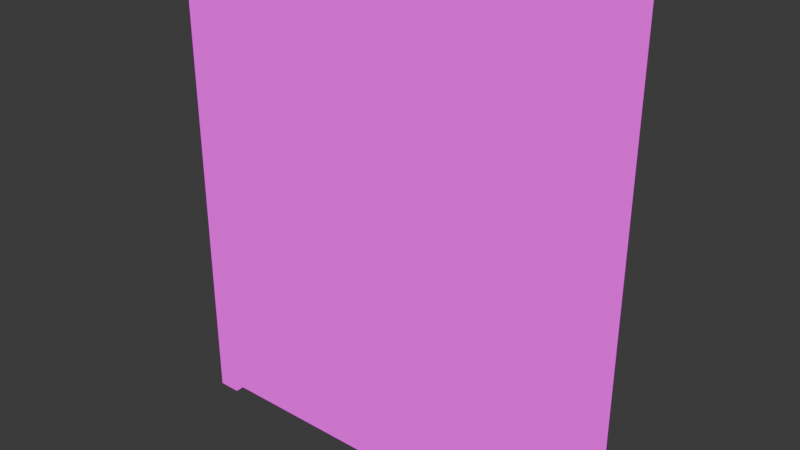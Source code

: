 # Source: Bookshelf.blend  (saved by Blender 5.1.30; exported with 4.5.12 LTS)
import bpy
from mathutils import Matrix  # noqa: F401  (used for matrix-valued properties, if any)

bpy.ops.wm.read_factory_settings(use_empty=True)
scene = bpy.context.scene
scene.name = 'Scene'

# ---- collections
col_collection = bpy.data.collections.new('Collection'); scene.collection.children.link(col_collection)

# ---- images (referenced by path relative to the original .blend; pixels are not part of the script)
import os
ASSET_DIR = os.environ.get("B2B_ASSET_DIR", "")  # directory of the original .blend (textures are referenced by path, not embedded)
HERE = os.path.dirname(os.path.abspath(__file__))  # packed textures are extracted next to this script under _unpacked/

def load_image(name, relpath, width, height, colorspace="sRGB"):
    """Load a texture the original file referenced (path relative to the .blend, or extracted next to this script)."""
    p = next((c for c in (os.path.join(HERE, relpath), os.path.join(ASSET_DIR, relpath)) if relpath and os.path.exists(c)), "")
    if p:
        img = bpy.data.images.load(p, check_existing=True)
        img.name = name
    else:  # same state as the original file: an image datablock whose file is absent (Cycles renders it pink)
        img = bpy.data.images.new(name, width, height)
        img.source = "FILE"
        img.filepath = "//" + (relpath or name)
    img.colorspace_settings.name = colorspace
    return img
img_bookshelftext_png = load_image('Bookshelftext.png', 'Bookshelftext.png', 1024, 1024, 'sRGB')

# ---- materials (node trees are filled in below, after node groups)
mat_material = bpy.data.materials.new('Material')
mat_material.alpha_threshold = 0.0
mat_material.use_backface_culling_lightprobe_volume = False
mat_material.roughness = 0.5
mat_material.line_color = (0.0, 0.0, 0.0, 1.0)

# ---- material node trees
mat_material.use_nodes = True; mat_material.node_tree.nodes.clear()
_N = mat_material.node_tree.nodes; _L = mat_material.node_tree.links
n0 = _N.new('ShaderNodeOutputMaterial'); n0.name = 'Material Output'; n0.location = (200, 100)
n1 = _N.new('ShaderNodeTexImage'); n1.name = 'Image Texture'; n1.location = (-137, 84)
n1.image = img_bookshelftext_png
_L.new(n1.outputs[0], n0.inputs[0])
n0.is_active_output = True

# ---- world
world_world = bpy.data.worlds.new('World'); scene.world = world_world
world_world.use_nodes = True; world_world.node_tree.nodes.clear()
_N = world_world.node_tree.nodes; _L = world_world.node_tree.links
n0 = _N.new('ShaderNodeOutputWorld'); n0.name = 'World Output'; n0.location = (200, 100)
n1 = _N.new('ShaderNodeBackground'); n1.name = 'Background'; n1.location = (-200, 100)
n1.inputs[0].default_value = (0.05088, 0.05088, 0.05088, 1.0)
_L.new(n1.outputs[0], n0.inputs[0])
n0.is_active_output = True
world_world.color = (0.05088, 0.05088, 0.05088)
world_world.sun_shadow_jitter_overblur = 0.0

# ---- meshes
me_cube = bpy.data.meshes.new('Cube')
me_cube.from_pydata([(1.0, 0.6319, 1.338), (1.0, 0.6319, -1.0), (1.0, 0.0462, 1.338), (1.0, 0.0462, -1.0), (-1.0, 0.6319, 1.338), (-1.0, 0.6319, -1.0), (-1.0, 0.0462, 1.338), (-1.0, 0.0462, -1.0), (-0.8875, 0.6319, -1.0), (-0.8875, 0.0462, 1.338), (-0.8875, 0.0462, -1.0), (-0.8875, 0.6319, 1.338), (0.8688, 0.0462, -1.0), (0.8688, 0.6319, 1.338), (0.8688, 0.6319, -1.0), (0.8688, 0.0462, 1.338), (1.0, 0.6319, 1.212), (-1.0, 0.0462, 1.212), (1.0, 0.0462, 1.212), (-1.0, 0.6319, 1.212), (-0.8875, 0.6319, 1.212), (-0.8875, 0.0462, 1.212), (0.8688, 0.0462, 1.212), (0.8688, 0.6319, 1.212), (1.0, 0.6319, 0.7158), (1.0, 0.0462, 0.7158), (-1.0, 0.6319, 0.7158), (-0.8875, 0.6319, 0.7158), (-0.8875, 0.0462, 0.7158), (0.8688, 0.0462, 0.7158), (0.8688, 0.6319, 0.7158), (-1.0, 0.0462, 0.7158), (1.0, 0.6319, 0.659), (1.0, 0.0462, 0.659), (-1.0, 0.6319, 0.659), (-0.8875, 0.6319, 0.659), (-0.8875, 0.0462, 0.659), (0.8688, 0.0462, 0.659), (0.8688, 0.6319, 0.659), (-1.0, 0.0462, 0.659), (1.0, 0.6319, 0.1751), (1.0, 0.0462, 0.1751), (-1.0, 0.6319, 0.1751), (-0.8875, 0.6319, 0.1751), (-0.8875, 0.0462, 0.1751), (0.8688, 0.0462, 0.1751), (0.8688, 0.6319, 0.1751), (-1.0, 0.0462, 0.1751), (1.0, 0.6319, 0.1183), (1.0, 0.0462, 0.1183), (-1.0, 0.6319, 0.1183), (-0.8875, 0.6319, 0.1183), (-0.8875, 0.0462, 0.1183), (0.8688, 0.0462, 0.1183), (0.8688, 0.6319, 0.1183), (-1.0, 0.0462, 0.1183), (1.0, 0.6319, -0.3404), (1.0, 0.0462, -0.3404), (-1.0, 0.6319, -0.3404), (-0.8875, 0.6319, -0.3404), (-0.8875, 0.0462, -0.3404), (0.8688, 0.0462, -0.3404), (0.8688, 0.6319, -0.3404), (-1.0, 0.0462, -0.3404), (1.0, 0.6319, -0.4038), (1.0, 0.0462, -0.4038), (-1.0, 0.6319, -0.4038), (-0.8875, 0.6319, -0.4038), (-0.8875, 0.0462, -0.4038), (0.8688, 0.0462, -0.4038), (0.8688, 0.6319, -0.4038), (-1.0, 0.0462, -0.4038), (1.0, 0.6319, -0.8224), (1.0, 0.0462, -0.8224), (-1.0, 0.6319, -0.8224), (-0.8875, 0.6319, -0.8224), (-0.8875, 0.0462, -0.8224), (0.8688, 0.0462, -0.8224), (0.8688, 0.6319, -0.8224), (-1.0, 0.0462, -0.8224), (1.0, 0.6319, -0.8985), (1.0, 0.0462, -0.8985), (-1.0, 0.6319, -0.8985), (-0.8875, 0.6319, -0.8985), (-0.8875, 0.0462, -0.8985), (0.8688, 0.0462, -0.8985), (0.8688, 0.6319, -0.8985), (-1.0, 0.0462, -0.8985), (0.8688, 0.1464, 1.212), (-0.8875, 0.1464, 1.212), (-0.8875, 0.1464, 0.7158), (0.8688, 0.1464, 0.7158), (0.8688, 0.1464, 0.659), (-0.8875, 0.1464, 0.659), (-0.8875, 0.1464, 0.1751), (0.8688, 0.1464, 0.1751), (0.8688, 0.1464, 0.1183), (-0.8875, 0.1464, 0.1183), (-0.8875, 0.1464, -0.3404), (0.8688, 0.1464, -0.3404), (0.8688, 0.08504, -0.4038), (-0.8875, 0.08504, -0.4038), (-0.8875, 0.08504, -0.8224), (0.8688, 0.08504, -0.8224), (0.8688, 0.6319, -0.9532), (-0.8875, 0.6319, -0.9532), (-0.8875, 0.0462, -0.9532), (0.8688, 0.0462, -0.9532)], [], [(11, 4, 6, 9), (21, 9, 6, 17), (17, 6, 4, 19), (14, 1, 3, 12), (16, 0, 2, 18), (23, 13, 0, 16), (19, 4, 11, 20), (5, 8, 10, 7), (22, 15, 9, 21), (13, 11, 9, 15), (0, 13, 15, 2), (18, 2, 15, 22), (20, 11, 13, 23), (14, 12, 107, 104), (27, 20, 23, 30), (25, 18, 22, 29), (53, 52, 97, 96), (26, 19, 20, 27), (30, 23, 16, 24), (24, 16, 18, 25), (31, 17, 19, 26), (28, 21, 17, 31), (36, 28, 31, 39), (39, 31, 26, 34), (32, 24, 25, 33), (38, 30, 24, 32), (34, 26, 27, 35), (37, 29, 28, 36), (33, 25, 29, 37), (35, 27, 30, 38), (43, 35, 38, 46), (41, 33, 37, 45), (52, 60, 98, 97), (42, 34, 35, 43), (46, 38, 32, 40), (40, 32, 33, 41), (47, 39, 34, 42), (44, 36, 39, 47), (52, 44, 47, 55), (55, 47, 42, 50), (48, 40, 41, 49), (54, 46, 40, 48), (50, 42, 43, 51), (53, 45, 44, 52), (49, 41, 45, 53), (51, 43, 46, 54), (59, 51, 54, 62), (57, 49, 53, 61), (45, 37, 92, 95), (58, 50, 51, 59), (62, 54, 48, 56), (56, 48, 49, 57), (63, 55, 50, 58), (60, 52, 55, 63), (68, 60, 63, 71), (71, 63, 58, 66), (64, 56, 57, 65), (70, 62, 56, 64), (66, 58, 59, 67), (69, 61, 60, 68), (65, 57, 61, 69), (67, 59, 62, 70), (75, 67, 70, 78), (73, 65, 69, 77), (69, 68, 101, 100), (74, 66, 67, 75), (78, 70, 64, 72), (72, 64, 65, 73), (79, 71, 66, 74), (76, 68, 71, 79), (84, 76, 79, 87), (87, 79, 74, 82), (80, 72, 73, 81), (86, 78, 72, 80), (82, 74, 75, 83), (85, 77, 76, 84), (81, 73, 77, 85), (83, 75, 78, 86), (3, 81, 85, 107, 12), (5, 82, 83, 105, 8), (14, 104, 86, 80, 1), (1, 80, 81, 3), (7, 87, 82, 5), (10, 106, 84, 87, 7), (91, 88, 89, 90), (95, 92, 93, 94), (99, 96, 97, 98), (21, 28, 90, 89), (44, 45, 95, 94), (22, 21, 89, 88), (61, 53, 96, 99), (29, 22, 88, 91), (36, 44, 94, 93), (60, 61, 99, 98), (37, 36, 93, 92), (28, 29, 91, 90), (103, 100, 101, 102), (77, 69, 100, 103), (68, 76, 102, 101), (76, 77, 103, 102), (105, 104, 107, 106), (10, 8, 105, 106), (105, 83, 86, 104), (107, 85, 84, 106)])
_uv = me_cube.uv_layers.new(name='UVMap')
_uv.uv.foreach_set('vector', [0.3673, 0.7754, 0.3673, 0.7951, 0.2647, 0.7951, 0.2647, 0.7754, 0.3423, 0.03394, 0.3423, 0.01194, 0.362, 0.01194, 0.362, 0.03394, 0.01194, 0.467, 0.01194, 0.445, 0.1145, 0.445, 0.1145, 0.467, 0.4937, 0.7722, 0.4937, 0.7951, 0.3911, 0.7951, 0.3911, 0.7722, 0.1383, 0.467, 0.1383, 0.445, 0.2409, 0.445, 0.2409, 0.467, 0.713, 0.03394, 0.713, 0.01194, 0.736, 0.01194, 0.736, 0.03394, 0.3859, 0.03394, 0.3859, 0.01194, 0.4056, 0.01194, 0.4056, 0.03394, 0.4937, 0.445, 0.4937, 0.4647, 0.3911, 0.4647, 0.3911, 0.445, 0.03491, 0.03394, 0.03491, 0.01194, 0.3423, 0.01194, 0.3423, 0.03394, 0.3673, 0.468, 0.3673, 0.7754, 0.2647, 0.7754, 0.2647, 0.468, 0.3673, 0.445, 0.3673, 0.468, 0.2647, 0.468, 0.2647, 0.445, 0.01194, 0.03394, 0.01194, 0.01194, 0.03491, 0.01194, 0.03491, 0.03394, 0.4056, 0.03394, 0.4056, 0.01194, 0.713, 0.01194, 0.713, 0.03394, 0.4937, 0.7722, 0.3911, 0.7722, 0.3911, 0.7722, 0.4937, 0.7722, 0.4056, 0.1208, 0.4056, 0.03394, 0.713, 0.03394, 0.713, 0.1208, 0.01194, 0.1208, 0.01194, 0.03394, 0.03491, 0.03394, 0.03491, 0.1208, 0.841, 0.7525, 0.841, 0.445, 0.8586, 0.445, 0.8586, 0.7525, 0.3859, 0.1208, 0.3859, 0.03394, 0.4056, 0.03394, 0.4056, 0.1208, 0.713, 0.1208, 0.713, 0.03394, 0.736, 0.03394, 0.736, 0.1208, 0.1383, 0.554, 0.1383, 0.467, 0.2409, 0.467, 0.2409, 0.554, 0.01194, 0.554, 0.01194, 0.467, 0.1145, 0.467, 0.1145, 0.554, 0.3423, 0.1208, 0.3423, 0.03394, 0.362, 0.03394, 0.362, 0.1208, 0.3423, 0.1308, 0.3423, 0.1208, 0.362, 0.1208, 0.362, 0.1308, 0.01194, 0.5639, 0.01194, 0.554, 0.1145, 0.554, 0.1145, 0.5639, 0.1383, 0.5639, 0.1383, 0.554, 0.2409, 0.554, 0.2409, 0.5639, 0.713, 0.1308, 0.713, 0.1208, 0.736, 0.1208, 0.736, 0.1308, 0.3859, 0.1308, 0.3859, 0.1208, 0.4056, 0.1208, 0.4056, 0.1308, 0.03491, 0.1308, 0.03491, 0.1208, 0.3423, 0.1208, 0.3423, 0.1308, 0.01194, 0.1308, 0.01194, 0.1208, 0.03491, 0.1208, 0.03491, 0.1308, 0.4056, 0.1308, 0.4056, 0.1208, 0.713, 0.1208, 0.713, 0.1308, 0.4056, 0.2155, 0.4056, 0.1308, 0.713, 0.1308, 0.713, 0.2155, 0.01194, 0.2155, 0.01194, 0.1308, 0.03491, 0.1308, 0.03491, 0.2155, 0.7008, 0.7763, 0.7008, 0.8566, 0.6832, 0.8566, 0.6832, 0.7763, 0.3859, 0.2155, 0.3859, 0.1308, 0.4056, 0.1308, 0.4056, 0.2155, 0.713, 0.2155, 0.713, 0.1308, 0.736, 0.1308, 0.736, 0.2155, 0.1383, 0.6486, 0.1383, 0.5639, 0.2409, 0.5639, 0.2409, 0.6486, 0.01194, 0.6486, 0.01194, 0.5639, 0.1145, 0.5639, 0.1145, 0.6486, 0.3423, 0.2155, 0.3423, 0.1308, 0.362, 0.1308, 0.362, 0.2155, 0.3423, 0.2254, 0.3423, 0.2155, 0.362, 0.2155, 0.362, 0.2254, 0.01194, 0.6585, 0.01194, 0.6486, 0.1145, 0.6486, 0.1145, 0.6585, 0.1383, 0.6585, 0.1383, 0.6486, 0.2409, 0.6486, 0.2409, 0.6585, 0.713, 0.2254, 0.713, 0.2155, 0.736, 0.2155, 0.736, 0.2254, 0.3859, 0.2254, 0.3859, 0.2155, 0.4056, 0.2155, 0.4056, 0.2254, 0.03491, 0.2254, 0.03491, 0.2155, 0.3423, 0.2155, 0.3423, 0.2254, 0.01194, 0.2254, 0.01194, 0.2155, 0.03491, 0.2155, 0.03491, 0.2254, 0.4056, 0.2254, 0.4056, 0.2155, 0.713, 0.2155, 0.713, 0.2254, 0.4056, 0.3057, 0.4056, 0.2254, 0.713, 0.2254, 0.713, 0.3057, 0.01194, 0.3057, 0.01194, 0.2254, 0.03491, 0.2254, 0.03491, 0.3057, 0.6004, 0.861, 0.6004, 0.7763, 0.6179, 0.7763, 0.6179, 0.861, 0.3859, 0.3057, 0.3859, 0.2254, 0.4056, 0.2254, 0.4056, 0.3057, 0.713, 0.3057, 0.713, 0.2254, 0.736, 0.2254, 0.736, 0.3057, 0.1383, 0.7388, 0.1383, 0.6585, 0.2409, 0.6585, 0.2409, 0.7388, 0.01194, 0.7388, 0.01194, 0.6585, 0.1145, 0.6585, 0.1145, 0.7388, 0.3423, 0.3057, 0.3423, 0.2254, 0.362, 0.2254, 0.362, 0.3057, 0.3423, 0.3168, 0.3423, 0.3057, 0.362, 0.3057, 0.362, 0.3168, 0.01194, 0.7499, 0.01194, 0.7388, 0.1145, 0.7388, 0.1145, 0.7499, 0.1383, 0.7499, 0.1383, 0.7388, 0.2409, 0.7388, 0.2409, 0.7499, 0.713, 0.3168, 0.713, 0.3057, 0.736, 0.3057, 0.736, 0.3168, 0.3859, 0.3168, 0.3859, 0.3057, 0.4056, 0.3057, 0.4056, 0.3168, 0.03491, 0.3168, 0.03491, 0.3057, 0.3423, 0.3057, 0.3423, 0.3168, 0.01194, 0.3168, 0.01194, 0.3057, 0.03491, 0.3057, 0.03491, 0.3168, 0.4056, 0.3168, 0.4056, 0.3057, 0.713, 0.3057, 0.713, 0.3168, 0.4056, 0.3901, 0.4056, 0.3168, 0.713, 0.3168, 0.713, 0.3901, 0.01194, 0.3901, 0.01194, 0.3168, 0.03491, 0.3168, 0.03491, 0.3901, 0.9653, 0.7525, 0.9653, 0.445, 0.9721, 0.445, 0.9721, 0.7525, 0.3859, 0.3901, 0.3859, 0.3168, 0.4056, 0.3168, 0.4056, 0.3901, 0.713, 0.3901, 0.713, 0.3168, 0.736, 0.3168, 0.736, 0.3901, 0.1383, 0.8232, 0.1383, 0.7499, 0.2409, 0.7499, 0.2409, 0.8232, 0.01194, 0.8232, 0.01194, 0.7499, 0.1145, 0.7499, 0.1145, 0.8232, 0.3423, 0.3901, 0.3423, 0.3168, 0.362, 0.3168, 0.362, 0.3901, 0.3423, 0.4034, 0.3423, 0.3901, 0.362, 0.3901, 0.362, 0.4034, 0.01194, 0.8365, 0.01194, 0.8232, 0.1145, 0.8232, 0.1145, 0.8365, 0.1383, 0.8365, 0.1383, 0.8232, 0.2409, 0.8232, 0.2409, 0.8365, 0.713, 0.4034, 0.713, 0.3901, 0.736, 0.3901, 0.736, 0.4034, 0.3859, 0.4034, 0.3859, 0.3901, 0.4056, 0.3901, 0.4056, 0.4034, 0.03491, 0.4034, 0.03491, 0.3901, 0.3423, 0.3901, 0.3423, 0.4034, 0.01194, 0.4034, 0.01194, 0.3901, 0.03491, 0.3901, 0.03491, 0.4034, 0.4056, 0.4034, 0.4056, 0.3901, 0.713, 0.3901, 0.713, 0.4034, 0.01194, 0.4212, 0.01194, 0.4034, 0.03491, 0.4034, 0.03491, 0.413, 0.03491, 0.4212, 0.3859, 0.4212, 0.3859, 0.4034, 0.4056, 0.4034, 0.4056, 0.413, 0.4056, 0.4212, 0.713, 0.4212, 0.713, 0.413, 0.713, 0.4034, 0.736, 0.4034, 0.736, 0.4212, 0.1383, 0.8543, 0.1383, 0.8365, 0.2409, 0.8365, 0.2409, 0.8543, 0.01194, 0.8543, 0.01194, 0.8365, 0.1145, 0.8365, 0.1145, 0.8543, 0.3423, 0.4212, 0.3423, 0.413, 0.3423, 0.4034, 0.362, 0.4034, 0.362, 0.4212, 0.6044, 0.7525, 0.5175, 0.7525, 0.5175, 0.445, 0.6044, 0.445, 0.713, 0.7525, 0.6283, 0.7525, 0.6283, 0.445, 0.713, 0.445, 0.8172, 0.7525, 0.7369, 0.7525, 0.7369, 0.445, 0.8172, 0.445, 0.5351, 0.7763, 0.5351, 0.8632, 0.5175, 0.8632, 0.5175, 0.7763, 0.857, 0.3194, 0.857, 0.01194, 0.8745, 0.01194, 0.8745, 0.3194, 0.8825, 0.7525, 0.8825, 0.445, 0.9, 0.445, 0.9, 0.7525, 0.7247, 0.8566, 0.7247, 0.7763, 0.7422, 0.7763, 0.7422, 0.8566, 0.559, 0.8632, 0.559, 0.7763, 0.5765, 0.7763, 0.5765, 0.8632, 0.6594, 0.7763, 0.6594, 0.861, 0.6418, 0.861, 0.6418, 0.7763, 0.8984, 0.3194, 0.8984, 0.01194, 0.916, 0.01194, 0.916, 0.3194, 0.9239, 0.7525, 0.9239, 0.445, 0.9414, 0.445, 0.9414, 0.7525, 0.9398, 0.3194, 0.9398, 0.01194, 0.9574, 0.01194, 0.9574, 0.3194, 0.8331, 0.3194, 0.7598, 0.3194, 0.7598, 0.01194, 0.8331, 0.01194, 0.7598, 0.4165, 0.7598, 0.3432, 0.7666, 0.3432, 0.7666, 0.4165, 0.7973, 0.3432, 0.7973, 0.4165, 0.7905, 0.4165, 0.7905, 0.3432, 0.9813, 0.3194, 0.9813, 0.01194, 0.9881, 0.01194, 0.9881, 0.3194, 0.4937, 0.4647, 0.4937, 0.7722, 0.3911, 0.7722, 0.3911, 0.4647, 0.3911, 0.4647, 0.4937, 0.4647, 0.4937, 0.4647, 0.3911, 0.4647, 0.4056, 0.413, 0.4056, 0.4034, 0.713, 0.4034, 0.713, 0.4212, 0.03491, 0.413, 0.03491, 0.4034, 0.3423, 0.4034, 0.3423, 0.4212])
me_cube.materials.append(mat_material)
me_cube.use_mirror_vertex_groups = False
me_cube.update()

# ---- objects
ob_bookshelf = bpy.data.objects.new('Bookshelf', me_cube)

# ---- transforms, parenting, visibility, modifiers, constraints
ob_bookshelf.location = (-0.0274, -1.229e-07, 0.9144)
ob_bookshelf.scale = (0.8995, 0.8995, 0.8995)
ob_bookshelf.lock_rotations_4d = False
ob_bookshelf.empty_display_type = 'ARROWS'
ob_bookshelf.lineart.crease_threshold = 0.0

# ---- collection membership
col_collection.objects.link(ob_bookshelf)

# ---- scene / render settings (as saved in the file)
scene.frame_start = 1; scene.frame_end = 250; scene.frame_set(1)
scene.render.engine = 'BLENDER_EEVEE_NEXT'
scene.render.bake_bias = 0.0
scene.render.bake_samples = 0
scene.cycles.sampling_pattern = 'TABULATED_SOBOL'
scene.eevee.use_volume_custom_range = False
bpy.context.view_layer.update()

# ---- added for rendering (the .blend has no active camera and no usable light): camera, sun
cam_auto = bpy.data.cameras.new('AutoCamera')
cam_auto.lens = 50.0
cam_auto.sensor_width = 36.0
cam_auto.clip_end = 1000.0
ob_auto_camera = bpy.data.objects.new('AutoCamera', cam_auto)
scene.collection.objects.link(ob_auto_camera)
ob_auto_camera.location = (2.57913, -2.82285, 3.15158)
ob_auto_camera.rotation_euler = (1.09748, -7.21219e-08, 0.694738)
scene.camera = ob_auto_camera
light_auto_sun = bpy.data.lights.new('AutoSun', 'SUN')
light_auto_sun.energy = 3.0
light_auto_sun.angle = 0.0523599
ob_auto_sun = bpy.data.objects.new('AutoSun', light_auto_sun)
scene.collection.objects.link(ob_auto_sun)
ob_auto_sun.rotation_euler = (0.872665, 0.174533, 0.523599)
bpy.context.view_layer.update()
